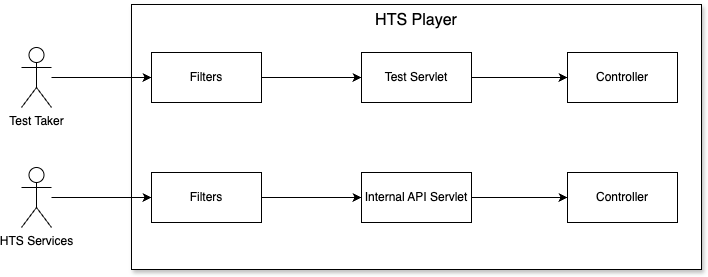

The diagram above was exported from draw.io. Its source (the exported page's mxGraphModel, read from the mxfile embedded in the PNG):
<mxGraphModel dx="2074" dy="1121" grid="1" gridSize="10" guides="1" tooltips="1" connect="1" arrows="1" fold="1" page="1" pageScale="1" pageWidth="827" pageHeight="1169" math="0" shadow="0">
  <root>
    <mxCell id="0" />
    <mxCell id="1" parent="0" />
    <mxCell id="znnH53OpdjiSpHeo8AEK-2" value="&lt;font style=&quot;font-size: 16px;&quot;&gt;HTS Player&lt;/font&gt;" style="rounded=0;whiteSpace=wrap;html=1;verticalAlign=top;shadow=1;" vertex="1" parent="1">
      <mxGeometry x="260" y="452" width="570" height="265" as="geometry" />
    </mxCell>
    <mxCell id="znnH53OpdjiSpHeo8AEK-8" style="edgeStyle=orthogonalEdgeStyle;rounded=0;orthogonalLoop=1;jettySize=auto;html=1;exitX=1;exitY=0.5;exitDx=0;exitDy=0;" edge="1" parent="1" source="znnH53OpdjiSpHeo8AEK-3" target="znnH53OpdjiSpHeo8AEK-5">
      <mxGeometry relative="1" as="geometry" />
    </mxCell>
    <mxCell id="znnH53OpdjiSpHeo8AEK-3" value="Test Servlet" style="rounded=0;whiteSpace=wrap;html=1;" vertex="1" parent="1">
      <mxGeometry x="490" y="500" width="110" height="50" as="geometry" />
    </mxCell>
    <mxCell id="znnH53OpdjiSpHeo8AEK-7" style="edgeStyle=orthogonalEdgeStyle;rounded=0;orthogonalLoop=1;jettySize=auto;html=1;exitX=1;exitY=0.5;exitDx=0;exitDy=0;" edge="1" parent="1" source="znnH53OpdjiSpHeo8AEK-4" target="znnH53OpdjiSpHeo8AEK-6">
      <mxGeometry relative="1" as="geometry" />
    </mxCell>
    <mxCell id="znnH53OpdjiSpHeo8AEK-4" value="Internal API Servlet" style="rounded=0;whiteSpace=wrap;html=1;" vertex="1" parent="1">
      <mxGeometry x="490" y="620" width="110" height="50" as="geometry" />
    </mxCell>
    <mxCell id="znnH53OpdjiSpHeo8AEK-5" value="Controller" style="rounded=0;whiteSpace=wrap;html=1;" vertex="1" parent="1">
      <mxGeometry x="696" y="500" width="110" height="50" as="geometry" />
    </mxCell>
    <mxCell id="znnH53OpdjiSpHeo8AEK-6" value="Controller" style="rounded=0;whiteSpace=wrap;html=1;" vertex="1" parent="1">
      <mxGeometry x="696" y="620" width="110" height="50" as="geometry" />
    </mxCell>
    <mxCell id="znnH53OpdjiSpHeo8AEK-18" style="edgeStyle=orthogonalEdgeStyle;rounded=0;orthogonalLoop=1;jettySize=auto;html=1;entryX=0;entryY=0.5;entryDx=0;entryDy=0;" edge="1" parent="1" source="znnH53OpdjiSpHeo8AEK-9" target="znnH53OpdjiSpHeo8AEK-14">
      <mxGeometry relative="1" as="geometry" />
    </mxCell>
    <mxCell id="znnH53OpdjiSpHeo8AEK-9" value="Test Taker" style="shape=umlActor;verticalLabelPosition=bottom;verticalAlign=top;html=1;" vertex="1" parent="1">
      <mxGeometry x="150" y="495" width="30" height="60" as="geometry" />
    </mxCell>
    <mxCell id="znnH53OpdjiSpHeo8AEK-19" style="edgeStyle=orthogonalEdgeStyle;rounded=0;orthogonalLoop=1;jettySize=auto;html=1;" edge="1" parent="1" source="znnH53OpdjiSpHeo8AEK-11" target="znnH53OpdjiSpHeo8AEK-15">
      <mxGeometry relative="1" as="geometry" />
    </mxCell>
    <mxCell id="znnH53OpdjiSpHeo8AEK-11" value="HTS Services&lt;div&gt;&lt;br&gt;&lt;/div&gt;" style="shape=umlActor;verticalLabelPosition=bottom;verticalAlign=top;html=1;" vertex="1" parent="1">
      <mxGeometry x="150" y="615" width="30" height="60" as="geometry" />
    </mxCell>
    <mxCell id="znnH53OpdjiSpHeo8AEK-16" style="edgeStyle=orthogonalEdgeStyle;rounded=0;orthogonalLoop=1;jettySize=auto;html=1;exitX=1;exitY=0.5;exitDx=0;exitDy=0;" edge="1" parent="1" source="znnH53OpdjiSpHeo8AEK-14" target="znnH53OpdjiSpHeo8AEK-3">
      <mxGeometry relative="1" as="geometry" />
    </mxCell>
    <mxCell id="znnH53OpdjiSpHeo8AEK-14" value="Filters" style="rounded=0;whiteSpace=wrap;html=1;" vertex="1" parent="1">
      <mxGeometry x="280" y="500" width="110" height="50" as="geometry" />
    </mxCell>
    <mxCell id="znnH53OpdjiSpHeo8AEK-17" style="edgeStyle=orthogonalEdgeStyle;rounded=0;orthogonalLoop=1;jettySize=auto;html=1;exitX=1;exitY=0.5;exitDx=0;exitDy=0;entryX=0;entryY=0.5;entryDx=0;entryDy=0;" edge="1" parent="1" source="znnH53OpdjiSpHeo8AEK-15" target="znnH53OpdjiSpHeo8AEK-4">
      <mxGeometry relative="1" as="geometry" />
    </mxCell>
    <mxCell id="znnH53OpdjiSpHeo8AEK-15" value="Filters" style="rounded=0;whiteSpace=wrap;html=1;" vertex="1" parent="1">
      <mxGeometry x="280" y="620" width="110" height="50" as="geometry" />
    </mxCell>
  </root>
</mxGraphModel>